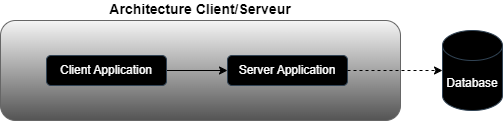

The diagram above was exported from draw.io. Its source (the exported page's mxGraphModel, read from the mxfile embedded in the PNG):
<mxGraphModel dx="794" dy="459" grid="1" gridSize="10" guides="1" tooltips="1" connect="1" arrows="1" fold="1" page="1" pageScale="1" pageWidth="827" pageHeight="1169" math="0" shadow="0">
  <root>
    <mxCell id="0" />
    <mxCell id="1" parent="0" />
    <mxCell id="V_POx1GSAK4aOSQKuXsY-1" value="Architecture Client/Serveur" style="rounded=1;whiteSpace=wrap;html=1;labelPosition=center;verticalLabelPosition=top;align=center;verticalAlign=bottom;fillColor=#f5f5f5;gradientColor=#545454;strokeColor=#666666;fontStyle=1;fontSize=14;" parent="1" vertex="1">
      <mxGeometry x="90" y="120" width="400" height="100" as="geometry" />
    </mxCell>
    <mxCell id="yH55PEihQbDdGQc6XMcj-1" style="edgeStyle=orthogonalEdgeStyle;rounded=0;orthogonalLoop=1;jettySize=auto;html=1;exitX=1;exitY=0.5;exitDx=0;exitDy=0;entryX=0;entryY=0.5;entryDx=0;entryDy=0;" parent="1" source="V_POx1GSAK4aOSQKuXsY-2" target="sKqHT_imlcnKVv0Cngx7-1" edge="1">
      <mxGeometry relative="1" as="geometry" />
    </mxCell>
    <mxCell id="V_POx1GSAK4aOSQKuXsY-2" value="Client Application" style="rounded=1;whiteSpace=wrap;html=1;fillColor=#000000;fontColor=#ffffff;strokeColor=#314354;" parent="1" vertex="1">
      <mxGeometry x="136" y="155" width="120" height="30" as="geometry" />
    </mxCell>
    <mxCell id="sKqHT_imlcnKVv0Cngx7-1" value="Server Application" style="rounded=1;whiteSpace=wrap;html=1;fillColor=#000000;fontColor=#ffffff;strokeColor=#314354;" parent="1" vertex="1">
      <mxGeometry x="317" y="155" width="120" height="30" as="geometry" />
    </mxCell>
    <mxCell id="sKqHT_imlcnKVv0Cngx7-6" value="Database" style="shape=cylinder3;whiteSpace=wrap;html=1;boundedLbl=1;backgroundOutline=1;size=15;fillColor=#000000;strokeColor=#314354;fontColor=#ffffff;" parent="1" vertex="1">
      <mxGeometry x="532" y="130" width="60" height="80" as="geometry" />
    </mxCell>
    <mxCell id="yH55PEihQbDdGQc6XMcj-4" style="edgeStyle=orthogonalEdgeStyle;rounded=0;orthogonalLoop=1;jettySize=auto;html=1;exitX=1;exitY=0.5;exitDx=0;exitDy=0;entryX=0;entryY=0.5;entryDx=0;entryDy=0;entryPerimeter=0;dashed=1;" parent="1" source="sKqHT_imlcnKVv0Cngx7-1" target="sKqHT_imlcnKVv0Cngx7-6" edge="1">
      <mxGeometry relative="1" as="geometry">
        <mxPoint x="570" y="170" as="sourcePoint" />
      </mxGeometry>
    </mxCell>
  </root>
</mxGraphModel>